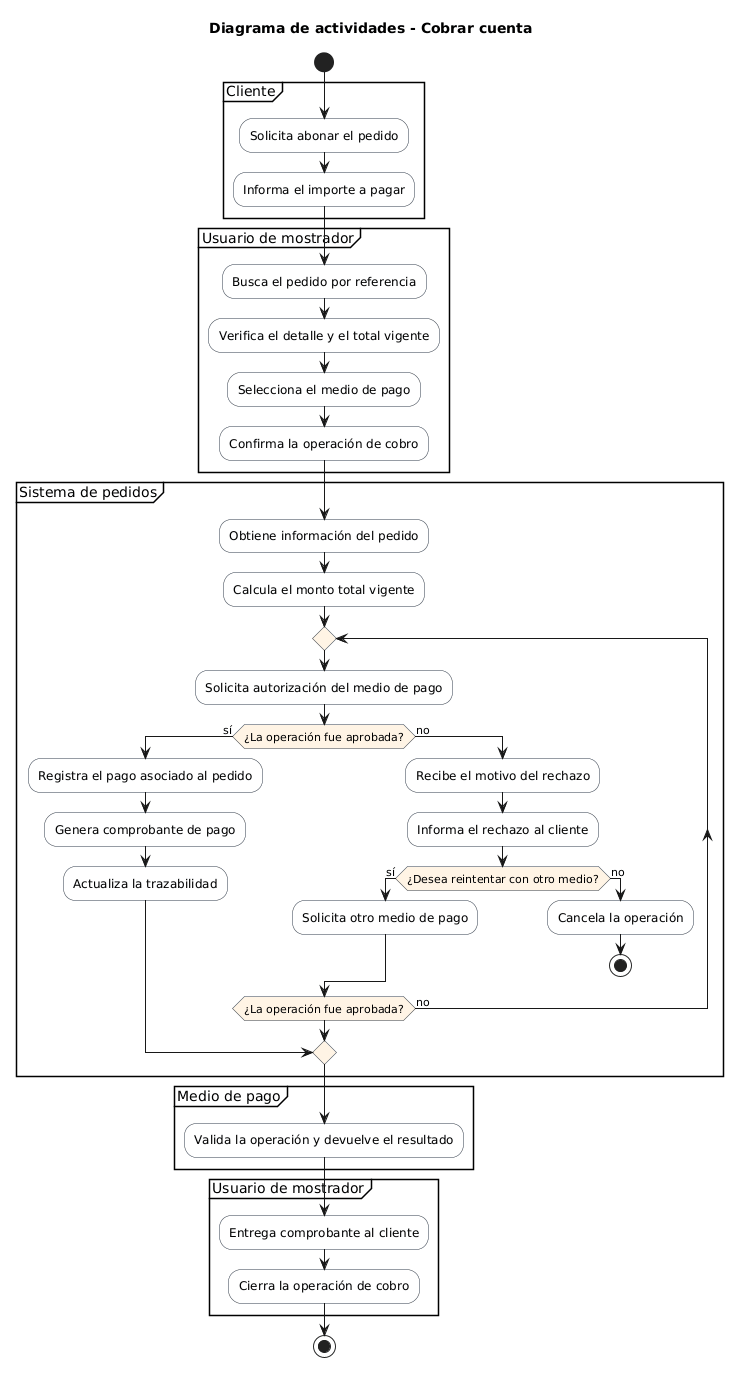

The diagram above was rendered by PlantUML. Its source (embedded in the PNG):
@startuml
!pragma useVerticalIf on
skinparam shadowing false
skinparam linetype ortho
skinparam activity {
  BackgroundColor #F8F9FA
  BorderColor #2F3A4A
  DiamondBackgroundColor #FFF4E5
  DiamondBorderColor #2F3A4A
}

title Diagrama de actividades - Cobrar cuenta

start

partition "Cliente" {
  :Solicita abonar el pedido;
  :Informa el importe a pagar;
}

partition "Usuario de mostrador" {
  :Busca el pedido por referencia;
  :Verifica el detalle y el total vigente;
  :Selecciona el medio de pago;
  :Confirma la operación de cobro;
}

partition "Sistema de pedidos" {
  :Obtiene información del pedido;
  :Calcula el monto total vigente;
  repeat
    :Solicita autorización del medio de pago;
    if (¿La operación fue aprobada?) then (sí)
      :Registra el pago asociado al pedido;
      :Genera comprobante de pago;
      :Actualiza la trazabilidad;
      break
    else (no)
      :Recibe el motivo del rechazo;
      :Informa el rechazo al cliente;
      if (¿Desea reintentar con otro medio?) then (sí)
        :Solicita otro medio de pago;
      else (no)
        :Cancela la operación;
        stop
      endif
    endif
  repeat while (¿La operación fue aprobada?) is (no)
}

partition "Medio de pago" {
  :Valida la operación y devuelve el resultado;
}

partition "Usuario de mostrador" {
  :Entrega comprobante al cliente;
  :Cierra la operación de cobro;
}

stop
@enduml